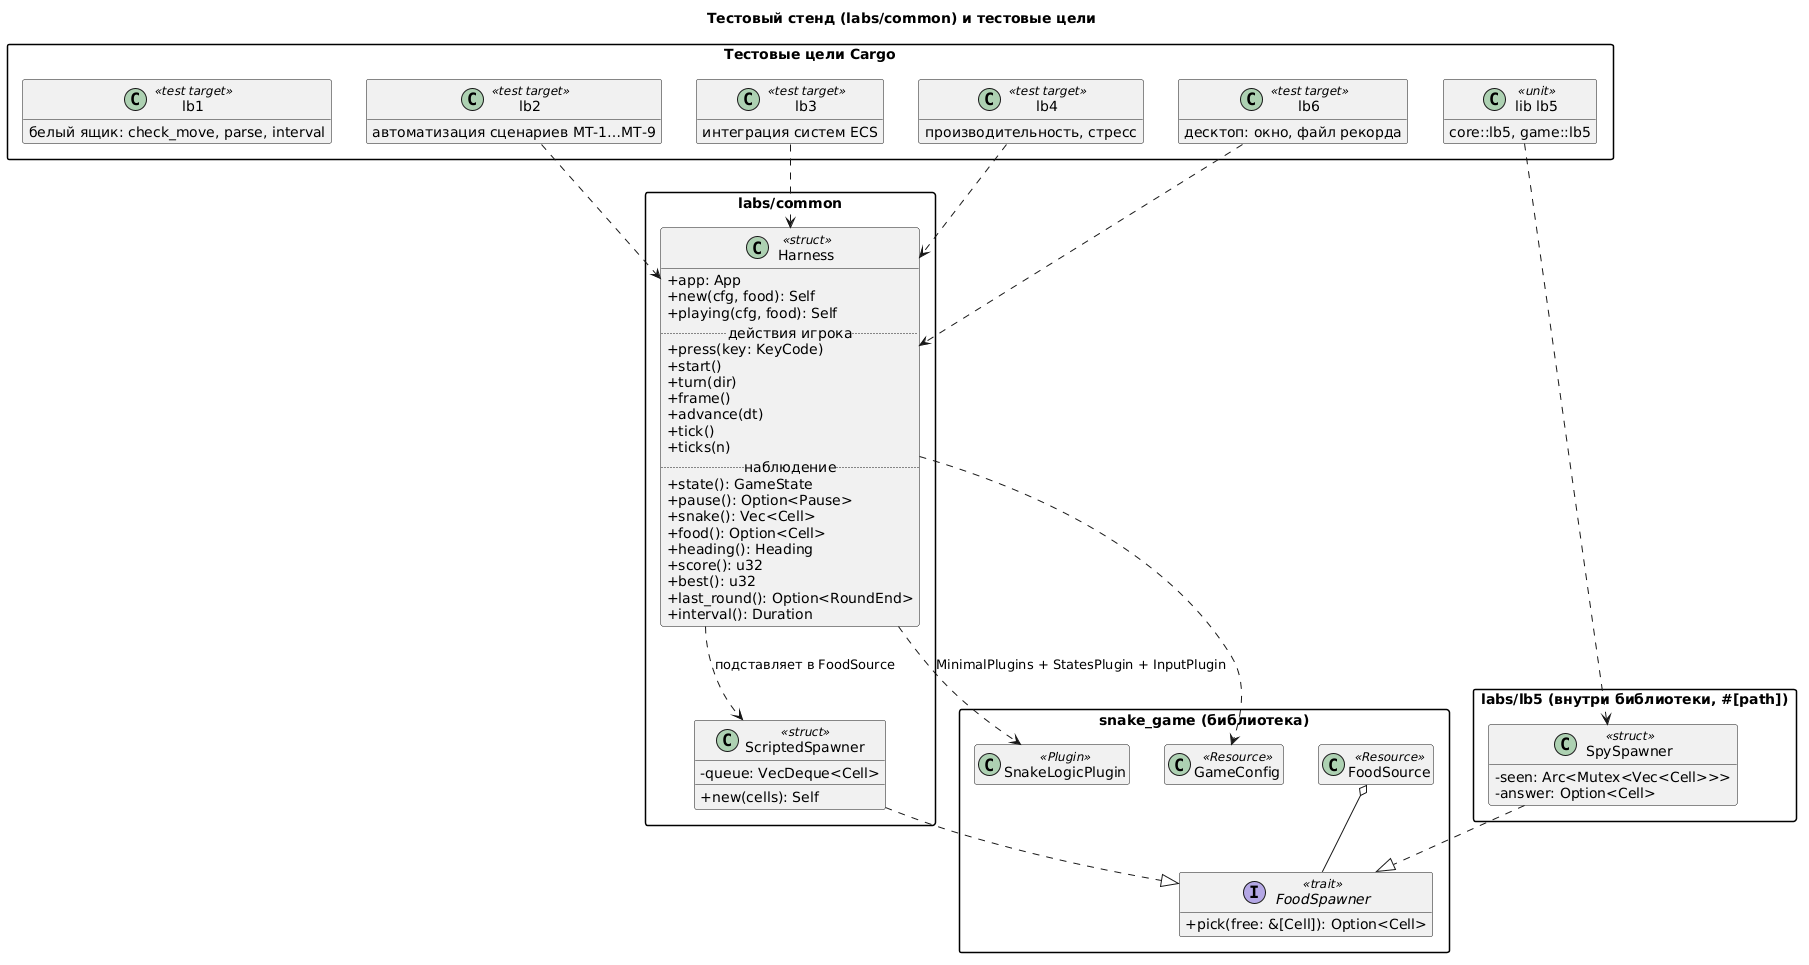

The diagram above was rendered by PlantUML. Its source (embedded in the PNG):
@startuml test_harness
' Тестовый стенд лабораторных работ и его связь с кодом игры.
title Тестовый стенд (labs/common) и тестовые цели

skinparam classAttributeIconSize 0
skinparam packageStyle rectangle
skinparam shadowing false
hide empty members

package "snake_game (библиотека)" {
  interface FoodSpawner <<trait>> {
    +pick(free: &[Cell]): Option<Cell>
  }
  class SnakeLogicPlugin <<Plugin>>
  class GameConfig <<Resource>>
  class FoodSource <<Resource>>
  FoodSource o-- FoodSpawner
}

package "labs/common" {
  class Harness <<struct>> {
    +app: App
    +new(cfg, food): Self
    +playing(cfg, food): Self
    .. действия игрока ..
    +press(key: KeyCode)
    +start()
    +turn(dir)
    +frame()
    +advance(dt)
    +tick()
    +ticks(n)
    .. наблюдение ..
    +state(): GameState
    +pause(): Option<Pause>
    +snake(): Vec<Cell>
    +food(): Option<Cell>
    +heading(): Heading
    +score(): u32
    +best(): u32
    +last_round(): Option<RoundEnd>
    +interval(): Duration
  }
  class ScriptedSpawner <<struct>> {
    -queue: VecDeque<Cell>
    +new(cells): Self
  }
  ScriptedSpawner ..|> FoodSpawner
  Harness ..> SnakeLogicPlugin : MinimalPlugins + StatesPlugin + InputPlugin
  Harness ..> GameConfig
  Harness ..> ScriptedSpawner : подставляет в FoodSource
}

package "labs/lb5 (внутри библиотеки, #[path])" {
  class SpySpawner <<struct>> {
    -seen: Arc<Mutex<Vec<Cell>>>
    -answer: Option<Cell>
  }
  SpySpawner ..|> FoodSpawner
}

package "Тестовые цели Cargo" {
  class lb1 <<test target>> {
    белый ящик: check_move, parse, interval
  }
  class lb2 <<test target>> {
    автоматизация сценариев MT-1…MT-9
  }
  class lb3 <<test target>> {
    интеграция систем ECS
  }
  class lb4 <<test target>> {
    производительность, стресс
  }
  class lb6 <<test target>> {
    десктоп: окно, файл рекорда
  }
  class "lib lb5" as lb5 <<unit>> {
    core::lb5, game::lb5
  }
}

lb2 ..> Harness
lb3 ..> Harness
lb4 ..> Harness
lb6 ..> Harness
lb5 ..> SpySpawner
@enduml